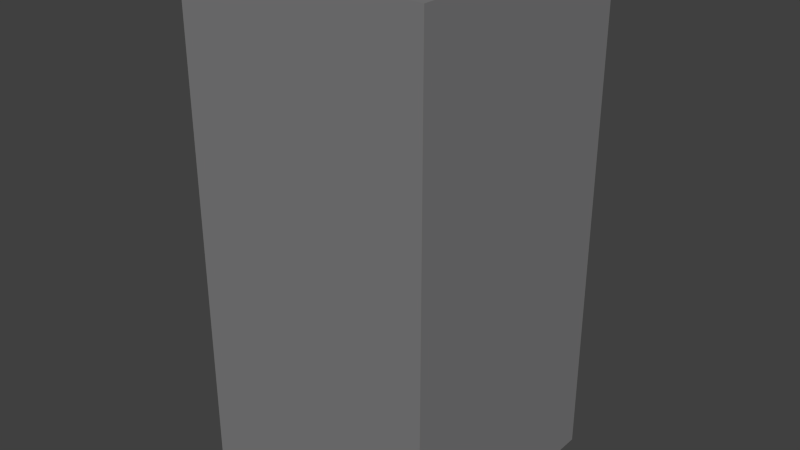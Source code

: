 # Source: wallpillar.blend  (saved by Blender 2.67.0; exported with 4.5.12 LTS)
import bpy
from mathutils import Matrix  # noqa: F401  (used for matrix-valued properties, if any)

bpy.ops.wm.read_factory_settings(use_empty=True)
scene = bpy.context.scene
scene.name = 'Scene'

# ---- collections
col_collection_1 = bpy.data.collections.new('Collection 1'); scene.collection.children.link(col_collection_1)

# ---- materials (node trees are filled in below, after node groups)
mat_shape_dm4_metal1_001 = bpy.data.materials.new('shape_dm4_metal1.001')
mat_shape_dm4_metal1_001.alpha_threshold = 0.0
mat_shape_dm4_metal1_001.use_transparent_shadow = False
mat_shape_dm4_metal1_001.diffuse_color = (0.2126, 0.2112, 0.214, 1.0)
mat_shape_dm4_metal1_001.roughness = 0.5
mat_shape_dm4_metal1_001.line_color = (0.0, 0.0, 0.0, 1.0)

# ---- material node trees

# ---- world
world_world = bpy.data.worlds.new('World'); scene.world = world_world
world_world.color = (0.05088, 0.05088, 0.05088)
world_world.use_sun_shadow = False
world_world.sun_shadow_jitter_overblur = 0.0
world_world.cycles.sampling_method = 'MANUAL'
world_world.cycles.sample_map_resolution = 256

# ---- meshes
me_cube_002 = bpy.data.meshes.new('Cube.002')
me_cube_002.from_pydata([(-3.732, -3.732, -3.732), (-3.732, 3.732, -3.732), (3.732, 3.732, -3.732), (3.732, -3.732, -3.732), (-3.732, -3.732, 11.47), (-3.732, 3.732, 11.47), (3.732, 3.732, 11.47), (3.732, -3.732, 11.47)], [], [(4, 5, 1, 0), (5, 6, 2, 1), (6, 7, 3, 2), (7, 4, 0, 3), (0, 1, 2, 3), (7, 6, 5, 4)])
me_cube_002.materials.append(mat_shape_dm4_metal1_001)
me_cube_002.use_remesh_preserve_volume = False
me_cube_002.use_remesh_preserve_attributes = False
me_cube_002.use_mirror_vertex_groups = False
me_cube_002.update()

# ---- objects
ob_cube_001 = bpy.data.objects.new('Cube.001', me_cube_002)

# ---- transforms, parenting, visibility, modifiers, constraints
ob_cube_001.location = (0.05636, 0.2034, 0.9326)
ob_cube_001.lineart.crease_threshold = 0.0

# ---- collection membership
col_collection_1.objects.link(ob_cube_001)

# ---- scene / render settings (as saved in the file)
scene.frame_start = 1; scene.frame_end = 250; scene.frame_set(1)
scene.render.engine = 'BLENDER_EEVEE_NEXT'
scene.render.image_settings.color_mode = 'RGB'
scene.render.image_settings.compression = 90
scene.render.resolution_percentage = 50
scene.render.dither_intensity = 0.0
scene.render.bake_margin = 2
scene.render.bake_bias = 0.0
scene.cycles.use_denoising = False
scene.cycles.samples = 10
scene.cycles.sampling_pattern = 'TABULATED_SOBOL'
scene.cycles.light_sampling_threshold = 0.0
scene.cycles.use_adaptive_sampling = False
scene.cycles.use_light_tree = False
scene.cycles.blur_glossy = 0.0
scene.cycles.volume_bounces = 1
scene.cycles.pixel_filter_type = 'GAUSSIAN'
scene.cycles.sample_clamp_indirect = 0.0
scene.view_settings.view_transform = 'Standard'
bpy.context.view_layer.update()

# ---- added for rendering (the .blend has no active camera and no usable light): camera, sun
cam_auto = bpy.data.cameras.new('AutoCamera')
cam_auto.lens = 50.0
cam_auto.sensor_width = 36.0
cam_auto.clip_end = 1000.0
ob_auto_camera = bpy.data.objects.new('AutoCamera', cam_auto)
scene.collection.objects.link(ob_auto_camera)
ob_auto_camera.location = (17.181, -20.3462, 18.5027)
ob_auto_camera.rotation_euler = (1.09748, -7.21219e-08, 0.694738)
scene.camera = ob_auto_camera
light_auto_sun = bpy.data.lights.new('AutoSun', 'SUN')
light_auto_sun.energy = 3.0
light_auto_sun.angle = 0.0523599
ob_auto_sun = bpy.data.objects.new('AutoSun', light_auto_sun)
scene.collection.objects.link(ob_auto_sun)
ob_auto_sun.rotation_euler = (0.872665, 0.174533, 0.523599)
bpy.context.view_layer.update()
